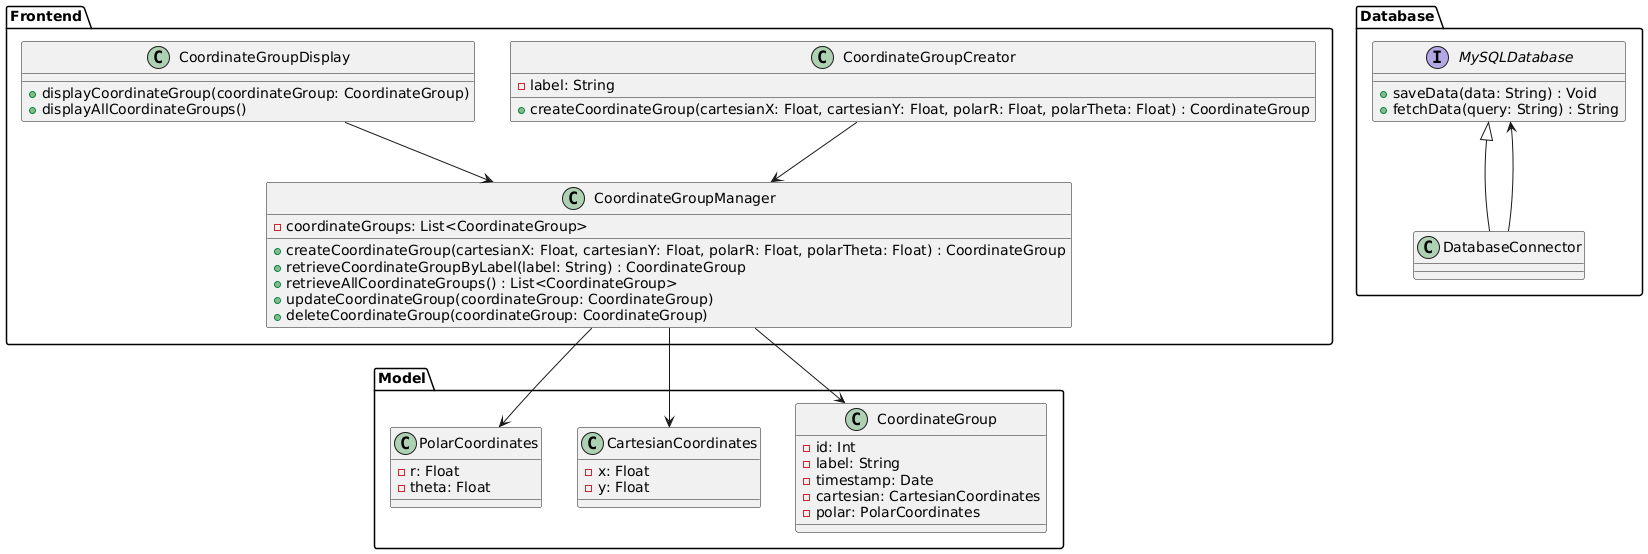

The diagram above was rendered by PlantUML. Its source (embedded in the PNG):
@startuml

package "Frontend" {
    class CoordinateGroupCreator {
        - label: String
        + createCoordinateGroup(cartesianX: Float, cartesianY: Float, polarR: Float, polarTheta: Float) : CoordinateGroup
    }
    
    class CoordinateGroupDisplay {
        + displayCoordinateGroup(coordinateGroup: CoordinateGroup)
        + displayAllCoordinateGroups()
    }
    
    class CoordinateGroupManager {
        - coordinateGroups: List<CoordinateGroup>
        + createCoordinateGroup(cartesianX: Float, cartesianY: Float, polarR: Float, polarTheta: Float) : CoordinateGroup
        + retrieveCoordinateGroupByLabel(label: String) : CoordinateGroup
        + retrieveAllCoordinateGroups() : List<CoordinateGroup>
        + updateCoordinateGroup(coordinateGroup: CoordinateGroup)
        + deleteCoordinateGroup(coordinateGroup: CoordinateGroup)
    }
    
    CoordinateGroupCreator --> CoordinateGroupManager
    CoordinateGroupDisplay --> CoordinateGroupManager
}

package "Model" {
    class CoordinateGroup {
        - id: Int
        - label: String
        - timestamp: Date
        - cartesian: CartesianCoordinates
        - polar: PolarCoordinates
    }
    
    class CartesianCoordinates {
        - x: Float
        - y: Float
    }
    
    class PolarCoordinates {
        - r: Float
        - theta: Float
    }
}

package "Database" as db {
    interface MySQLDatabase {
        + saveData(data: String) : Void
        + fetchData(query: String) : String
    }
    
    MySQLDatabase <|-- DatabaseConnector
}

CoordinateGroupManager --> CoordinateGroup
CoordinateGroupManager --> CartesianCoordinates
CoordinateGroupManager --> PolarCoordinates
DatabaseConnector --> MySQLDatabase

@enduml